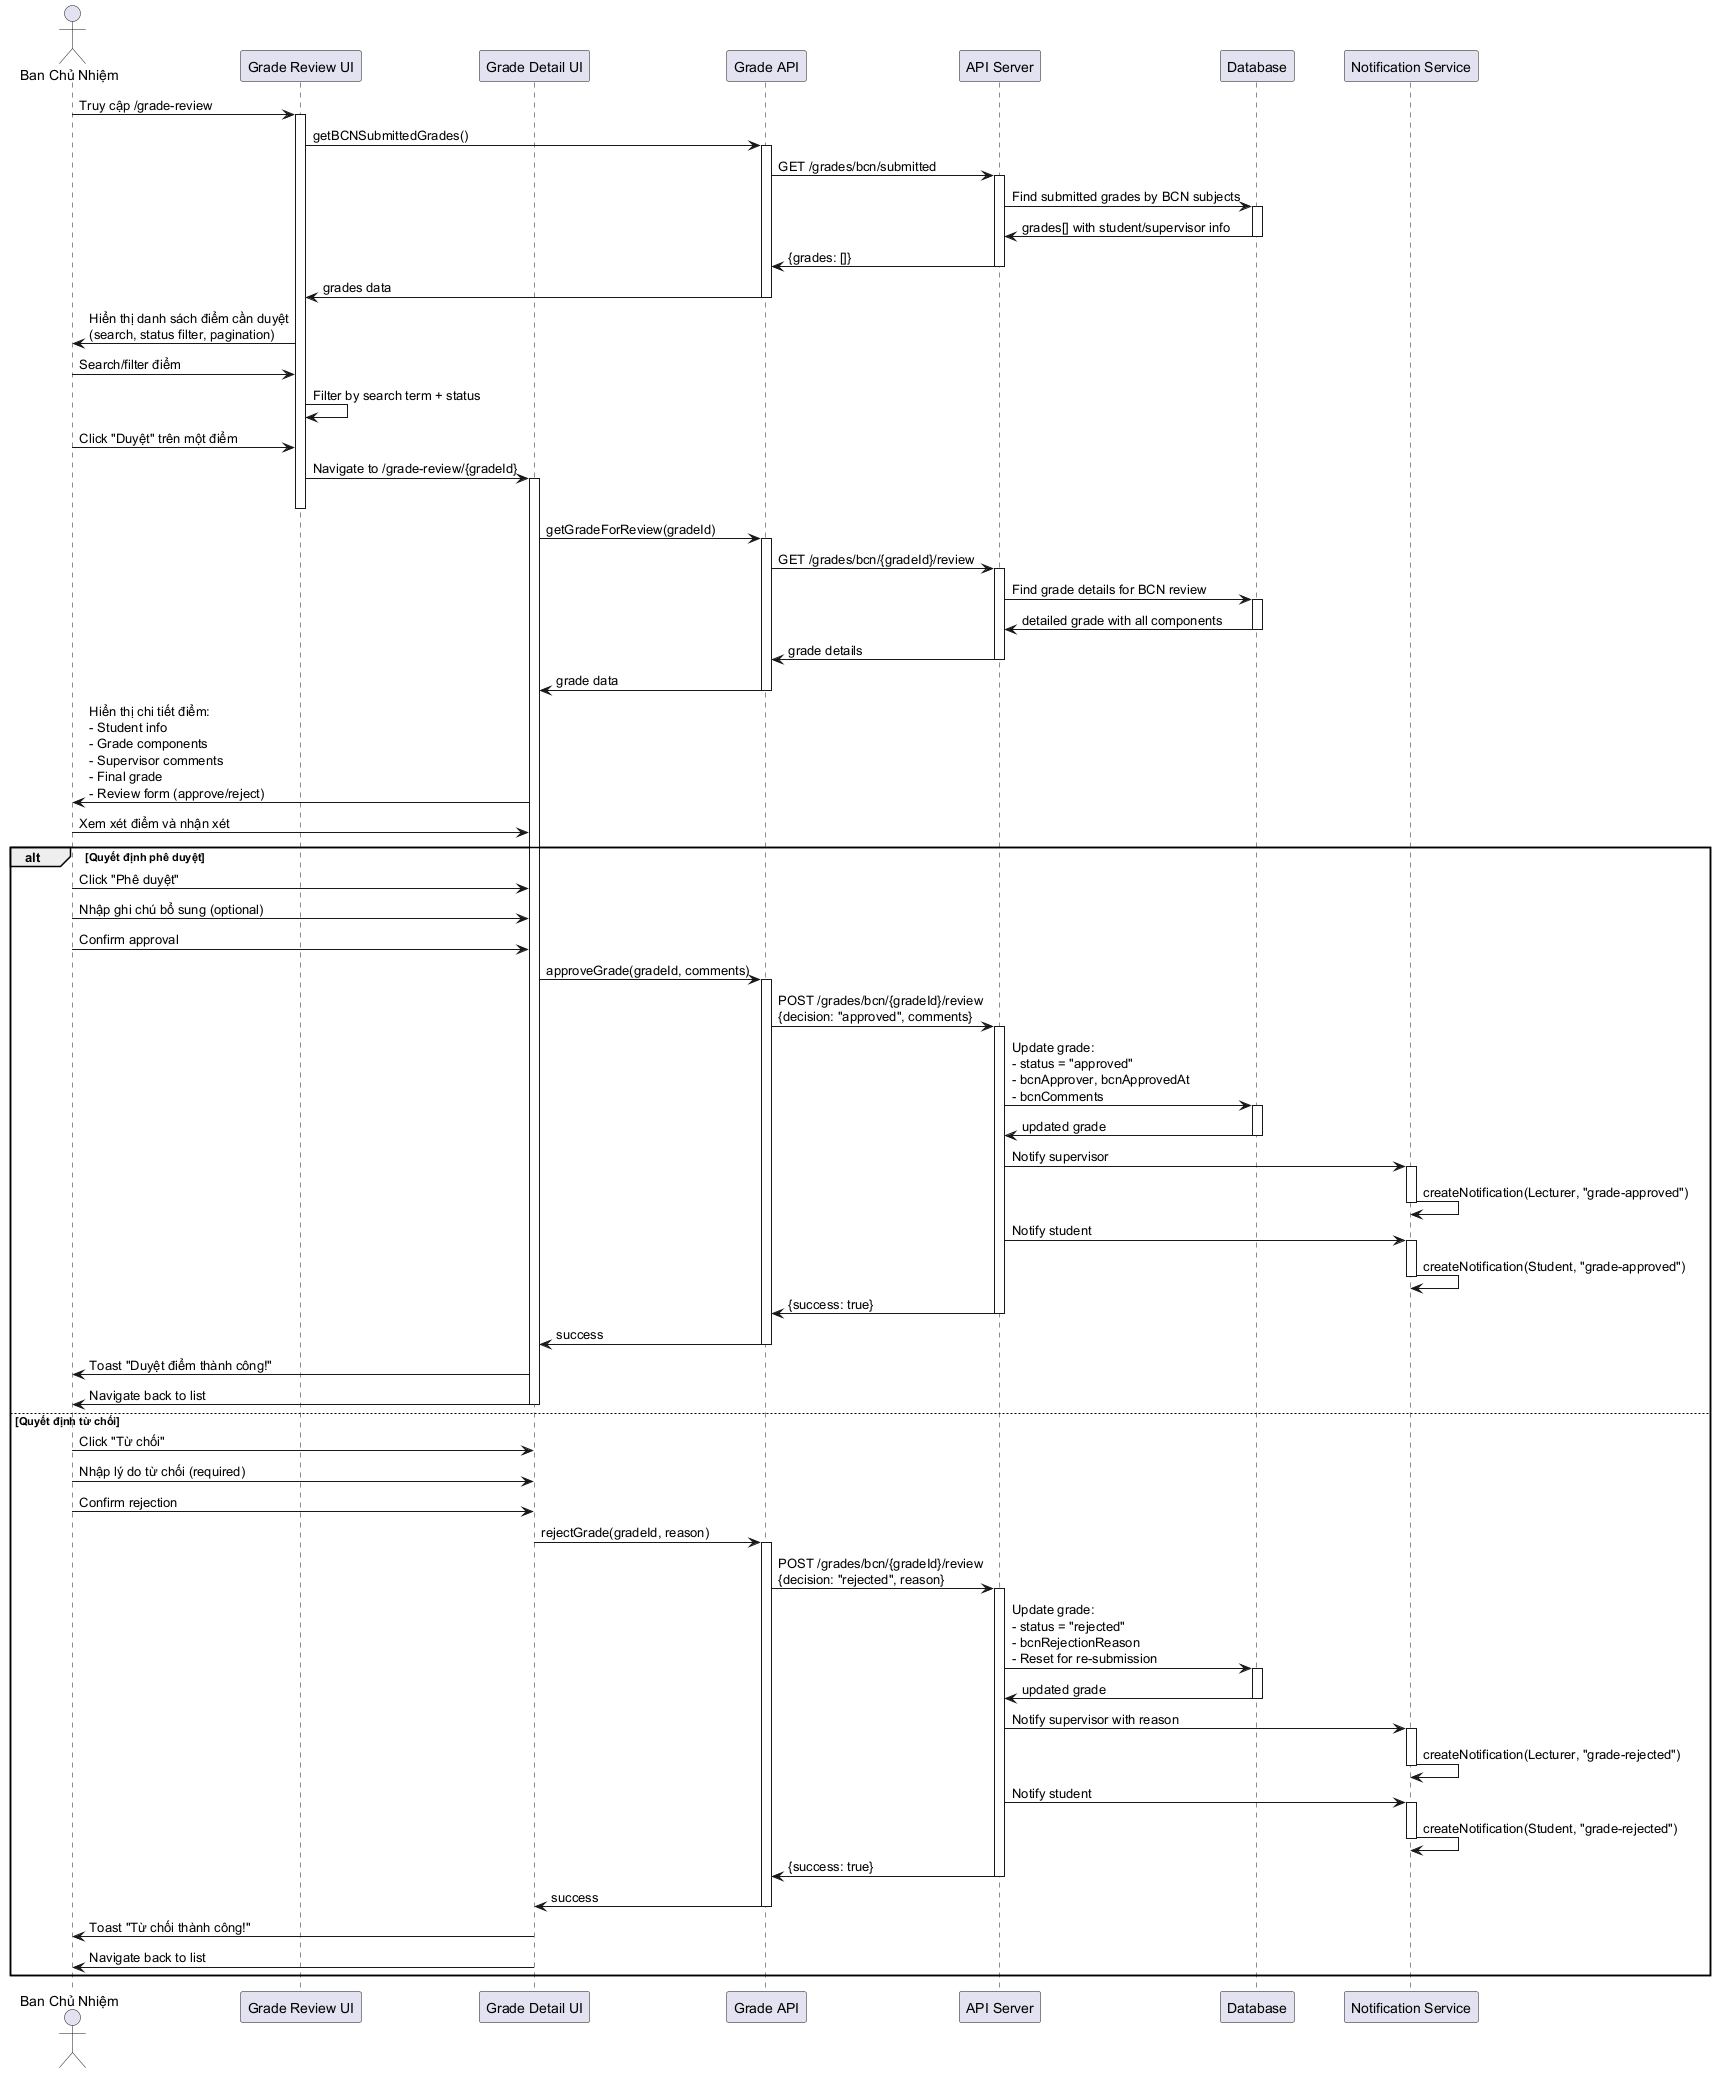

The diagram above was rendered by PlantUML. Its source (embedded in the PNG):
@startuml Sequence - BCN duyệt điểm thực tập

skinparam participantPadding 20
skinparam boxPadding 10

actor "Ban Chủ Nhiệm" as BCN
participant "Grade Review UI" as ReviewUI
participant "Grade Detail UI" as DetailUI
participant "Grade API" as GradeAPI
participant "API Server" as API
participant "Database" as DB
participant "Notification Service" as NotifSvc

BCN -> ReviewUI: Truy cập /grade-review
activate ReviewUI

ReviewUI -> GradeAPI: getBCNSubmittedGrades()
activate GradeAPI

GradeAPI -> API: GET /grades/bcn/submitted
activate API

API -> DB: Find submitted grades by BCN subjects
activate DB
DB -> API: grades[] with student/supervisor info
deactivate DB

API -> GradeAPI: {grades: []}
deactivate API

GradeAPI -> ReviewUI: grades data
deactivate GradeAPI

ReviewUI -> BCN: Hiển thị danh sách điểm cần duyệt\n(search, status filter, pagination)

BCN -> ReviewUI: Search/filter điểm
ReviewUI -> ReviewUI: Filter by search term + status

BCN -> ReviewUI: Click "Duyệt" trên một điểm

ReviewUI -> DetailUI: Navigate to /grade-review/{gradeId}
activate DetailUI
deactivate ReviewUI

DetailUI -> GradeAPI: getGradeForReview(gradeId)
activate GradeAPI

GradeAPI -> API: GET /grades/bcn/{gradeId}/review
activate API

API -> DB: Find grade details for BCN review
activate DB
DB -> API: detailed grade with all components
deactivate DB

API -> GradeAPI: grade details
deactivate API

GradeAPI -> DetailUI: grade data
deactivate GradeAPI

DetailUI -> BCN: Hiển thị chi tiết điểm:\n- Student info\n- Grade components\n- Supervisor comments\n- Final grade\n- Review form (approve/reject)

BCN -> DetailUI: Xem xét điểm và nhận xét

alt Quyết định phê duyệt
    BCN -> DetailUI: Click "Phê duyệt"
    BCN -> DetailUI: Nhập ghi chú bổ sung (optional)
    BCN -> DetailUI: Confirm approval
    
    DetailUI -> GradeAPI: approveGrade(gradeId, comments)
    activate GradeAPI
    
    GradeAPI -> API: POST /grades/bcn/{gradeId}/review\n{decision: "approved", comments}
    activate API
    
    API -> DB: Update grade:\n- status = "approved"\n- bcnApprover, bcnApprovedAt\n- bcnComments
    activate DB
    DB -> API: updated grade
    deactivate DB
    
    API -> NotifSvc: Notify supervisor
    activate NotifSvc
    NotifSvc -> NotifSvc: createNotification(Lecturer, "grade-approved")
    deactivate NotifSvc
    
    API -> NotifSvc: Notify student
    activate NotifSvc
    NotifSvc -> NotifSvc: createNotification(Student, "grade-approved")
    deactivate NotifSvc
    
    API -> GradeAPI: {success: true}
    deactivate API
    
    GradeAPI -> DetailUI: success
    deactivate GradeAPI
    
    DetailUI -> BCN: Toast "Duyệt điểm thành công!"
    DetailUI -> BCN: Navigate back to list
    deactivate DetailUI
    
else Quyết định từ chối
    BCN -> DetailUI: Click "Từ chối"
    BCN -> DetailUI: Nhập lý do từ chối (required)
    BCN -> DetailUI: Confirm rejection
    
    DetailUI -> GradeAPI: rejectGrade(gradeId, reason)
    activate GradeAPI
    
    GradeAPI -> API: POST /grades/bcn/{gradeId}/review\n{decision: "rejected", reason}
    activate API
    
    API -> DB: Update grade:\n- status = "rejected"\n- bcnRejectionReason\n- Reset for re-submission
    activate DB
    DB -> API: updated grade
    deactivate DB
    
    API -> NotifSvc: Notify supervisor with reason
    activate NotifSvc
    NotifSvc -> NotifSvc: createNotification(Lecturer, "grade-rejected")
    deactivate NotifSvc
    
    API -> NotifSvc: Notify student
    activate NotifSvc
    NotifSvc -> NotifSvc: createNotification(Student, "grade-rejected")
    deactivate NotifSvc
    
    API -> GradeAPI: {success: true}
    deactivate API
    
    GradeAPI -> DetailUI: success
    deactivate GradeAPI
    
    DetailUI -> BCN: Toast "Từ chối thành công!"
    DetailUI -> BCN: Navigate back to list
    deactivate DetailUI
end

@enduml